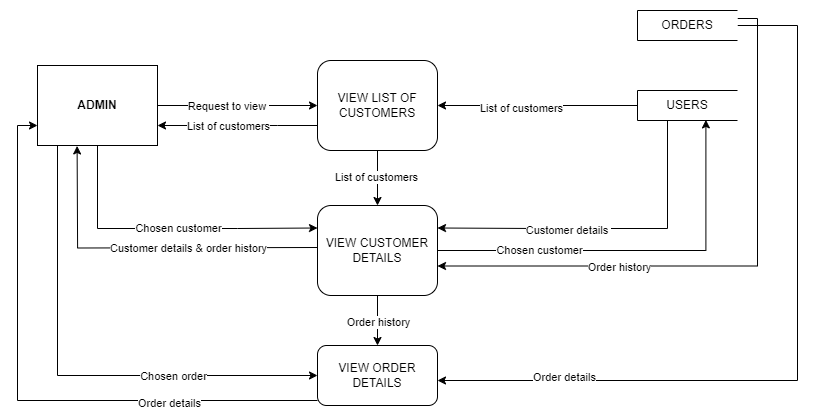

The diagram above was exported from draw.io. Its source (the exported page's mxGraphModel, read from the mxfile embedded in the PNG):
<mxGraphModel dx="1050" dy="557" grid="0" gridSize="10" guides="1" tooltips="1" connect="1" arrows="1" fold="1" page="1" pageScale="1" pageWidth="827" pageHeight="1169" math="0" shadow="0">
  <root>
    <mxCell id="0" />
    <mxCell id="1" parent="0" />
    <mxCell id="ODiC5GfekDT7Q62GV-Rj-1" style="edgeStyle=orthogonalEdgeStyle;rounded=0;orthogonalLoop=1;jettySize=auto;html=1;entryX=0;entryY=0.5;entryDx=0;entryDy=0;" edge="1" parent="1" source="ODiC5GfekDT7Q62GV-Rj-7" target="ODiC5GfekDT7Q62GV-Rj-12">
      <mxGeometry relative="1" as="geometry" />
    </mxCell>
    <mxCell id="ODiC5GfekDT7Q62GV-Rj-2" value="Request to view&amp;nbsp;" style="edgeLabel;html=1;align=center;verticalAlign=middle;resizable=0;points=[];" connectable="0" vertex="1" parent="ODiC5GfekDT7Q62GV-Rj-1">
      <mxGeometry x="-0.44" relative="1" as="geometry">
        <mxPoint x="25" as="offset" />
      </mxGeometry>
    </mxCell>
    <mxCell id="ODiC5GfekDT7Q62GV-Rj-3" style="edgeStyle=orthogonalEdgeStyle;rounded=0;orthogonalLoop=1;jettySize=auto;html=1;entryX=0;entryY=0.25;entryDx=0;entryDy=0;" edge="1" parent="1" source="ODiC5GfekDT7Q62GV-Rj-7" target="ODiC5GfekDT7Q62GV-Rj-20">
      <mxGeometry relative="1" as="geometry">
        <Array as="points">
          <mxPoint x="427" y="369" />
          <mxPoint x="567" y="369" />
        </Array>
      </mxGeometry>
    </mxCell>
    <mxCell id="ODiC5GfekDT7Q62GV-Rj-4" value="Chosen customer" style="edgeLabel;html=1;align=center;verticalAlign=middle;resizable=0;points=[];" connectable="0" vertex="1" parent="ODiC5GfekDT7Q62GV-Rj-3">
      <mxGeometry x="0.0244" y="-4" relative="1" as="geometry">
        <mxPoint x="8" y="-5" as="offset" />
      </mxGeometry>
    </mxCell>
    <mxCell id="ODiC5GfekDT7Q62GV-Rj-5" style="edgeStyle=orthogonalEdgeStyle;rounded=0;orthogonalLoop=1;jettySize=auto;html=1;entryX=0;entryY=0.5;entryDx=0;entryDy=0;" edge="1" parent="1" source="ODiC5GfekDT7Q62GV-Rj-7" target="ODiC5GfekDT7Q62GV-Rj-24">
      <mxGeometry relative="1" as="geometry">
        <Array as="points">
          <mxPoint x="387" y="516" />
        </Array>
      </mxGeometry>
    </mxCell>
    <mxCell id="ODiC5GfekDT7Q62GV-Rj-6" value="Chosen order" style="edgeLabel;html=1;align=center;verticalAlign=middle;resizable=0;points=[];" connectable="0" vertex="1" parent="ODiC5GfekDT7Q62GV-Rj-5">
      <mxGeometry x="0.41" relative="1" as="geometry">
        <mxPoint as="offset" />
      </mxGeometry>
    </mxCell>
    <mxCell id="ODiC5GfekDT7Q62GV-Rj-7" value="&lt;b&gt;ADMIN&lt;/b&gt;" style="html=1;dashed=0;whiteSpace=wrap;" vertex="1" parent="1">
      <mxGeometry x="367" y="206" width="120" height="80" as="geometry" />
    </mxCell>
    <mxCell id="ODiC5GfekDT7Q62GV-Rj-8" style="edgeStyle=orthogonalEdgeStyle;rounded=0;orthogonalLoop=1;jettySize=auto;html=1;entryX=1;entryY=0.75;entryDx=0;entryDy=0;" edge="1" parent="1" source="ODiC5GfekDT7Q62GV-Rj-12" target="ODiC5GfekDT7Q62GV-Rj-7">
      <mxGeometry relative="1" as="geometry">
        <Array as="points">
          <mxPoint x="607" y="266" />
          <mxPoint x="607" y="266" />
        </Array>
      </mxGeometry>
    </mxCell>
    <mxCell id="ODiC5GfekDT7Q62GV-Rj-9" value="List of customers" style="edgeLabel;html=1;align=center;verticalAlign=middle;resizable=0;points=[];" connectable="0" vertex="1" parent="ODiC5GfekDT7Q62GV-Rj-8">
      <mxGeometry x="0.46" relative="1" as="geometry">
        <mxPoint x="27" as="offset" />
      </mxGeometry>
    </mxCell>
    <mxCell id="ODiC5GfekDT7Q62GV-Rj-10" style="edgeStyle=orthogonalEdgeStyle;rounded=0;orthogonalLoop=1;jettySize=auto;html=1;entryX=0.5;entryY=0;entryDx=0;entryDy=0;" edge="1" parent="1" source="ODiC5GfekDT7Q62GV-Rj-12" target="ODiC5GfekDT7Q62GV-Rj-20">
      <mxGeometry relative="1" as="geometry" />
    </mxCell>
    <mxCell id="ODiC5GfekDT7Q62GV-Rj-11" value="List of customers" style="edgeLabel;html=1;align=center;verticalAlign=middle;resizable=0;points=[];" connectable="0" vertex="1" parent="ODiC5GfekDT7Q62GV-Rj-10">
      <mxGeometry x="-0.0473" y="-2" relative="1" as="geometry">
        <mxPoint as="offset" />
      </mxGeometry>
    </mxCell>
    <mxCell id="ODiC5GfekDT7Q62GV-Rj-12" value="VIEW LIST OF CUSTOMERS" style="rounded=1;whiteSpace=wrap;html=1;" vertex="1" parent="1">
      <mxGeometry x="647" y="201" width="120" height="90" as="geometry" />
    </mxCell>
    <mxCell id="ODiC5GfekDT7Q62GV-Rj-13" style="edgeStyle=orthogonalEdgeStyle;rounded=0;orthogonalLoop=1;jettySize=auto;html=1;" edge="1" parent="1" source="ODiC5GfekDT7Q62GV-Rj-17" target="ODiC5GfekDT7Q62GV-Rj-12">
      <mxGeometry relative="1" as="geometry" />
    </mxCell>
    <mxCell id="ODiC5GfekDT7Q62GV-Rj-14" value="List of customers" style="edgeLabel;html=1;align=center;verticalAlign=middle;resizable=0;points=[];" connectable="0" vertex="1" parent="ODiC5GfekDT7Q62GV-Rj-13">
      <mxGeometry x="0.168" y="2" relative="1" as="geometry">
        <mxPoint as="offset" />
      </mxGeometry>
    </mxCell>
    <mxCell id="ODiC5GfekDT7Q62GV-Rj-15" style="edgeStyle=orthogonalEdgeStyle;rounded=0;orthogonalLoop=1;jettySize=auto;html=1;entryX=1;entryY=0.25;entryDx=0;entryDy=0;" edge="1" parent="1" source="ODiC5GfekDT7Q62GV-Rj-17" target="ODiC5GfekDT7Q62GV-Rj-20">
      <mxGeometry relative="1" as="geometry">
        <Array as="points">
          <mxPoint x="997" y="369" />
          <mxPoint x="867" y="369" />
        </Array>
      </mxGeometry>
    </mxCell>
    <mxCell id="ODiC5GfekDT7Q62GV-Rj-16" value="Customer details&amp;nbsp;" style="edgeLabel;html=1;align=center;verticalAlign=middle;resizable=0;points=[];" connectable="0" vertex="1" parent="ODiC5GfekDT7Q62GV-Rj-15">
      <mxGeometry x="0.3775" y="1" relative="1" as="geometry">
        <mxPoint x="25" as="offset" />
      </mxGeometry>
    </mxCell>
    <mxCell id="ODiC5GfekDT7Q62GV-Rj-17" value="USERS" style="html=1;dashed=0;whiteSpace=wrap;shape=partialRectangle;right=0;" vertex="1" parent="1">
      <mxGeometry x="967" y="231" width="100" height="30" as="geometry" />
    </mxCell>
    <mxCell id="ODiC5GfekDT7Q62GV-Rj-18" value="" style="edgeStyle=orthogonalEdgeStyle;rounded=0;orthogonalLoop=1;jettySize=auto;html=1;" edge="1" parent="1" source="ODiC5GfekDT7Q62GV-Rj-20" target="ODiC5GfekDT7Q62GV-Rj-24">
      <mxGeometry relative="1" as="geometry" />
    </mxCell>
    <mxCell id="ODiC5GfekDT7Q62GV-Rj-19" value="Order history" style="edgeLabel;html=1;align=center;verticalAlign=middle;resizable=0;points=[];" connectable="0" vertex="1" parent="ODiC5GfekDT7Q62GV-Rj-18">
      <mxGeometry x="0.024" relative="1" as="geometry">
        <mxPoint as="offset" />
      </mxGeometry>
    </mxCell>
    <mxCell id="ODiC5GfekDT7Q62GV-Rj-20" value="VIEW CUSTOMER&lt;br&gt;DETAILS" style="rounded=1;whiteSpace=wrap;html=1;" vertex="1" parent="1">
      <mxGeometry x="647" y="346" width="120" height="90" as="geometry" />
    </mxCell>
    <mxCell id="ODiC5GfekDT7Q62GV-Rj-21" style="edgeStyle=orthogonalEdgeStyle;rounded=0;orthogonalLoop=1;jettySize=auto;html=1;entryX=0.33;entryY=1.043;entryDx=0;entryDy=0;entryPerimeter=0;" edge="1" parent="1">
      <mxGeometry relative="1" as="geometry">
        <mxPoint x="647" y="388" as="sourcePoint" />
        <mxPoint x="406.5999999999999" y="286.44000000000005" as="targetPoint" />
      </mxGeometry>
    </mxCell>
    <mxCell id="ODiC5GfekDT7Q62GV-Rj-22" style="edgeStyle=orthogonalEdgeStyle;rounded=0;orthogonalLoop=1;jettySize=auto;html=1;entryX=0;entryY=0.75;entryDx=0;entryDy=0;" edge="1" parent="1" source="ODiC5GfekDT7Q62GV-Rj-24" target="ODiC5GfekDT7Q62GV-Rj-7">
      <mxGeometry relative="1" as="geometry">
        <Array as="points">
          <mxPoint x="347" y="541" />
          <mxPoint x="347" y="266" />
        </Array>
      </mxGeometry>
    </mxCell>
    <mxCell id="ODiC5GfekDT7Q62GV-Rj-23" value="Order details" style="edgeLabel;html=1;align=center;verticalAlign=middle;resizable=0;points=[];" connectable="0" vertex="1" parent="ODiC5GfekDT7Q62GV-Rj-22">
      <mxGeometry x="-0.4978" y="2" relative="1" as="geometry">
        <mxPoint as="offset" />
      </mxGeometry>
    </mxCell>
    <mxCell id="ODiC5GfekDT7Q62GV-Rj-24" value="VIEW ORDER DETAILS" style="rounded=1;whiteSpace=wrap;html=1;" vertex="1" parent="1">
      <mxGeometry x="647" y="486" width="120" height="60" as="geometry" />
    </mxCell>
    <mxCell id="ODiC5GfekDT7Q62GV-Rj-25" style="edgeStyle=orthogonalEdgeStyle;rounded=0;orthogonalLoop=1;jettySize=auto;html=1;entryX=0.684;entryY=0.98;entryDx=0;entryDy=0;entryPerimeter=0;" edge="1" parent="1" source="ODiC5GfekDT7Q62GV-Rj-20" target="ODiC5GfekDT7Q62GV-Rj-17">
      <mxGeometry relative="1" as="geometry" />
    </mxCell>
    <mxCell id="ODiC5GfekDT7Q62GV-Rj-26" value="Chosen customer" style="edgeLabel;html=1;align=center;verticalAlign=middle;resizable=0;points=[];" connectable="0" vertex="1" parent="ODiC5GfekDT7Q62GV-Rj-25">
      <mxGeometry x="-0.4947" y="1" relative="1" as="geometry">
        <mxPoint as="offset" />
      </mxGeometry>
    </mxCell>
    <mxCell id="ODiC5GfekDT7Q62GV-Rj-27" value="Customer details &amp;amp; order history" style="edgeLabel;html=1;align=center;verticalAlign=middle;resizable=0;points=[];" connectable="0" vertex="1" parent="1">
      <mxGeometry x="517" y="388" as="geometry" />
    </mxCell>
    <mxCell id="ODiC5GfekDT7Q62GV-Rj-28" style="edgeStyle=orthogonalEdgeStyle;rounded=0;orthogonalLoop=1;jettySize=auto;html=1;entryX=1;entryY=0.75;entryDx=0;entryDy=0;" edge="1" parent="1">
      <mxGeometry relative="1" as="geometry">
        <mxPoint x="1067" y="159" as="sourcePoint" />
        <mxPoint x="767" y="406.5" as="targetPoint" />
        <Array as="points">
          <mxPoint x="1087" y="159" />
          <mxPoint x="1087" y="407" />
        </Array>
      </mxGeometry>
    </mxCell>
    <mxCell id="ODiC5GfekDT7Q62GV-Rj-29" value="Order history" style="edgeLabel;html=1;align=center;verticalAlign=middle;resizable=0;points=[];" vertex="1" connectable="0" parent="ODiC5GfekDT7Q62GV-Rj-28">
      <mxGeometry x="0.3831" y="1" relative="1" as="geometry">
        <mxPoint as="offset" />
      </mxGeometry>
    </mxCell>
    <mxCell id="ODiC5GfekDT7Q62GV-Rj-30" style="edgeStyle=orthogonalEdgeStyle;rounded=0;orthogonalLoop=1;jettySize=auto;html=1;entryX=1;entryY=0.5;entryDx=0;entryDy=0;" edge="1" parent="1">
      <mxGeometry relative="1" as="geometry">
        <mxPoint x="1067" y="166" as="sourcePoint" />
        <mxPoint x="767" y="521" as="targetPoint" />
        <Array as="points">
          <mxPoint x="1127" y="166" />
          <mxPoint x="1127" y="521" />
        </Array>
      </mxGeometry>
    </mxCell>
    <mxCell id="ODiC5GfekDT7Q62GV-Rj-31" value="Order details" style="edgeLabel;html=1;align=center;verticalAlign=middle;resizable=0;points=[];" vertex="1" connectable="0" parent="ODiC5GfekDT7Q62GV-Rj-30">
      <mxGeometry x="0.6743" y="-4" relative="1" as="geometry">
        <mxPoint as="offset" />
      </mxGeometry>
    </mxCell>
    <mxCell id="ODiC5GfekDT7Q62GV-Rj-32" value="ORDERS" style="html=1;dashed=0;whiteSpace=wrap;shape=partialRectangle;right=0;" vertex="1" parent="1">
      <mxGeometry x="967" y="151" width="100" height="30" as="geometry" />
    </mxCell>
  </root>
</mxGraphModel>